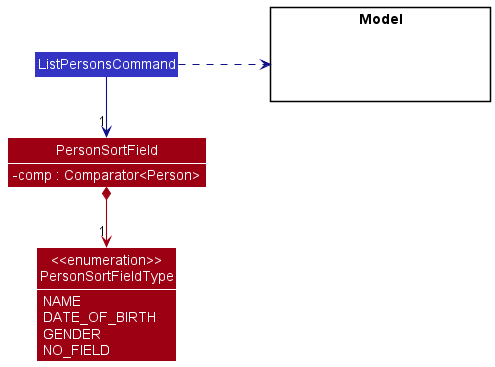

The diagram above was rendered by PlantUML. Its source (embedded in the PNG):
@startuml
!include style.puml


' Override style.puml
show members
hide empty members
skinparam ClassAttributeIconSize 0
skinparam Nodesep 100
skinparam arrowThickness 1.1
skinparam PackageBackgroundColor #FFFFFF


' Class definitions
Class ListPersonsCommand LOGIC_COLOR

Class PersonSortField MODEL_COLOR {
    -comp : Comparator<Person>
}

Class "<<enumeration>>\nPersonSortFieldType" as PersonSortFieldType MODEL_COLOR {
    NAME
    DATE_OF_BIRTH
    GENDER
    NO_FIELD
}

package Model{
    Class HiddenModel #FFFFFF
}


' Arrow definitions
ListPersonsCommand .right[LOGIC_COLOR_T4].> Model
ListPersonsCommand -[LOGIC_COLOR_T4]-> "1" PersonSortField
PersonSortField *-[MODEL_COLOR]-> "1" PersonSortFieldType

@enduml